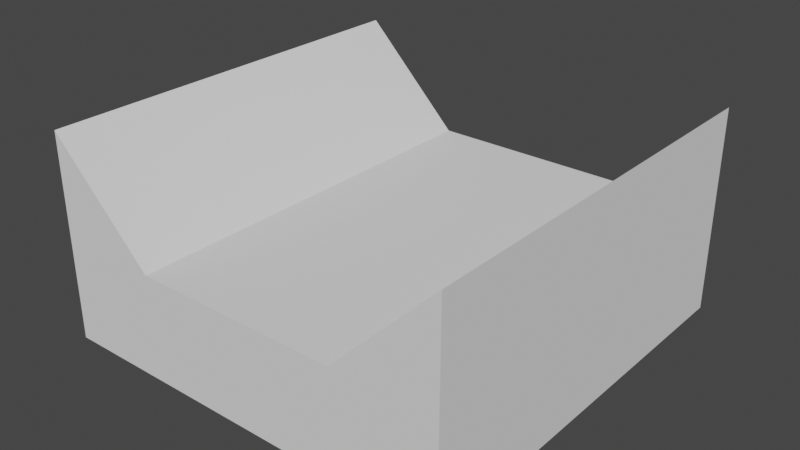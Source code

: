 # Source: sloped_path.blend  (saved by Blender 2.90.8; exported with 4.5.12 LTS)
import bpy
from mathutils import Matrix  # noqa: F401  (used for matrix-valued properties, if any)

bpy.ops.wm.read_factory_settings(use_empty=True)
scene = bpy.context.scene
scene.name = 'Scene'

# ---- world
world_world = bpy.data.worlds.new('World'); scene.world = world_world
world_world.use_nodes = True; world_world.node_tree.nodes.clear()
_N = world_world.node_tree.nodes; _L = world_world.node_tree.links
n0 = _N.new('ShaderNodeOutputWorld'); n0.name = 'World Output'; n0.location = (300, 300)
n1 = _N.new('ShaderNodeBackground'); n1.name = 'Background'; n1.location = (10, 300)
n1.inputs[0].default_value = (0.05088, 0.05088, 0.05088, 1.0)
_L.new(n1.outputs[0], n0.inputs[0])
n0.is_active_output = True
world_world.color = (0.05088, 0.05088, 0.05088)
world_world.use_sun_shadow = False
world_world.sun_shadow_jitter_overblur = 0.0

# ---- meshes
me_cube_033 = bpy.data.meshes.new('Cube.033')
me_cube_033.from_pydata([(-1.0, -1.0, -1.0), (-1.0, -1.0, 1.0), (-1.0, 1.0, -1.0), (-1.0, 1.0, 1.0), (1.0, -1.0, -1.0), (1.0, -1.0, 1.0), (1.0, 1.0, -1.0), (1.0, 1.0, 1.0), (0.5, 1.0, 0.0), (0.5, -1.0, 0.0), (-0.5, 1.0, 0.0), (-0.5, -1.0, 0.0)], [], [(0, 1, 3, 2), (1, 11, 10, 3), (6, 7, 5, 4), (3, 10, 8, 7, 6, 2), (2, 6, 4, 0), (1, 0, 4, 5, 9, 11), (7, 8, 9, 5), (10, 11, 9, 8)])
_uv = me_cube_033.uv_layers.new(name='UVMap')
_uv.uv.foreach_set('vector', [0.375, 0.0, 0.625, 0.0, 0.625, 0.25, 0.375, 0.25, 0.625, 0.0, 0.2824, 0.75, 0.1528, 0.75, 0.625, 0.25, 0.375, 0.5, 0.625, 0.5, 0.625, 0.75, 0.375, 0.75, 0.625, 0.25, 0.1528, 0.75, 0.1528, 0.5, 0.625, 0.5, 0.375, 0.5, 0.125, 0.5, 0.125, 0.5, 0.375, 0.5, 0.375, 0.75, 0.125, 0.75, 0.625, 0.0, 0.125, 0.75, 0.375, 0.75, 0.625, 0.75, 0.2824, 0.5, 0.2824, 0.75, 0.625, 0.5, 0.1528, 0.5, 0.2824, 0.5, 0.625, 0.75, 0.1528, 0.75, 0.2824, 0.75, 0.2824, 0.5, 0.1528, 0.5])
me_cube_033.use_remesh_fix_poles = True
me_cube_033.use_remesh_preserve_attributes = False
me_cube_033.use_mirror_vertex_groups = False
me_cube_033.update()

# ---- objects
ob_cube_031 = bpy.data.objects.new('Cube.031', me_cube_033)

# ---- transforms, parenting, visibility, modifiers, constraints
ob_cube_031.location = (0.0, 0.0, 0.5)
ob_cube_031.scale = (1.0, 1.0, 0.5)
ob_cube_031.lineart.crease_threshold = 0.0

# ---- collection membership
scene.collection.objects.link(ob_cube_031)

# ---- scene / render settings (as saved in the file)
scene.frame_start = 1; scene.frame_end = 250; scene.frame_set(1)
scene.render.engine = 'BLENDER_EEVEE_NEXT'
scene.cycles.use_denoising = False
scene.cycles.samples = 128
scene.cycles.sampling_pattern = 'TABULATED_SOBOL'
scene.cycles.use_adaptive_sampling = False
scene.cycles.use_light_tree = False
scene.view_settings.view_transform = 'Filmic'
bpy.context.view_layer.update()

# ---- added for rendering (the .blend has no active camera and no usable light): camera, sun
cam_auto = bpy.data.cameras.new('AutoCamera')
cam_auto.lens = 50.0
cam_auto.sensor_width = 36.0
cam_auto.clip_end = 1000.0
ob_auto_camera = bpy.data.objects.new('AutoCamera', cam_auto)
scene.collection.objects.link(ob_auto_camera)
ob_auto_camera.location = (2.77567, -3.33081, 2.72054)
ob_auto_camera.rotation_euler = (1.09748, -7.21219e-08, 0.694738)
scene.camera = ob_auto_camera
light_auto_sun = bpy.data.lights.new('AutoSun', 'SUN')
light_auto_sun.energy = 3.0
light_auto_sun.angle = 0.0523599
ob_auto_sun = bpy.data.objects.new('AutoSun', light_auto_sun)
scene.collection.objects.link(ob_auto_sun)
ob_auto_sun.rotation_euler = (0.872665, 0.174533, 0.523599)
bpy.context.view_layer.update()
